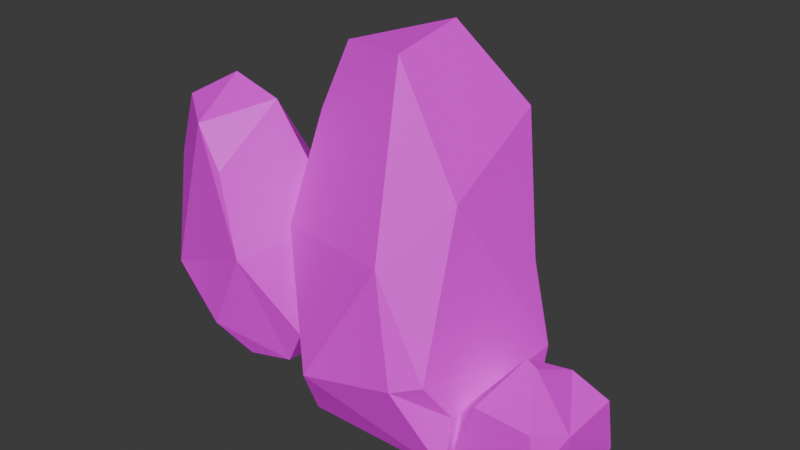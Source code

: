 # Source: Rocks1.blend  (saved by Blender 4.0.36; exported with 4.5.12 LTS)
import bpy
from mathutils import Matrix  # noqa: F401  (used for matrix-valued properties, if any)

bpy.ops.wm.read_factory_settings(use_empty=True)
scene = bpy.context.scene
scene.name = 'Scene'

# ---- collections
col_collection = bpy.data.collections.new('Collection'); scene.collection.children.link(col_collection)

# ---- images (referenced by path relative to the original .blend; pixels are not part of the script)
import os
ASSET_DIR = os.environ.get("B2B_ASSET_DIR", "")  # directory of the original .blend (textures are referenced by path, not embedded)
HERE = os.path.dirname(os.path.abspath(__file__))  # packed textures are extracted next to this script under _unpacked/

def load_image(name, relpath, width, height, colorspace="sRGB"):
    """Load a texture the original file referenced (path relative to the .blend, or extracted next to this script)."""
    p = next((c for c in (os.path.join(HERE, relpath), os.path.join(ASSET_DIR, relpath)) if relpath and os.path.exists(c)), "")
    if p:
        img = bpy.data.images.load(p, check_existing=True)
        img.name = name
    else:  # same state as the original file: an image datablock whose file is absent (Cycles renders it pink)
        img = bpy.data.images.new(name, width, height)
        img.source = "FILE"
        img.filepath = "//" + (relpath or name)
    img.colorspace_settings.name = colorspace
    return img
img_df_colorpalette_png = load_image('DF_ColorPalette.png', 'DF_ColorPalette.png', 1024, 1024, 'sRGB')

# ---- materials (node trees are filled in below, after node groups)
mat_material = bpy.data.materials.new('Material')
mat_material.use_transparent_shadow = False
mat_material.roughness = 0.5

# ---- material node trees
mat_material.use_nodes = True; mat_material.node_tree.nodes.clear()
_N = mat_material.node_tree.nodes; _L = mat_material.node_tree.links
n0 = _N.new('ShaderNodeBsdfPrincipled'); n0.name = 'Principled BSDF'; n0.location = (10, 300)
n0.inputs[3].default_value = 1.45
n0.inputs[27].default_value = (0.0, 0.0, 0.0, 1.0)
n0.inputs[28].default_value = 1.0
n1 = _N.new('ShaderNodeOutputMaterial'); n1.name = 'Material Output'; n1.location = (300, 300)
n2 = _N.new('ShaderNodeTexImage'); n2.name = 'Image Texture'; n2.location = (-356, 207)
n2.image = img_df_colorpalette_png
n2.interpolation = 'Closest'
_L.new(n0.outputs[0], n1.inputs[0])
_L.new(n2.outputs[0], n0.inputs[0])
n1.is_active_output = True

# ---- world
world_world = bpy.data.worlds.new('World'); scene.world = world_world
world_world.use_nodes = True; world_world.node_tree.nodes.clear()
_N = world_world.node_tree.nodes; _L = world_world.node_tree.links
n0 = _N.new('ShaderNodeOutputWorld'); n0.name = 'World Output'; n0.location = (300, 300)
n1 = _N.new('ShaderNodeBackground'); n1.name = 'Background'; n1.location = (10, 300)
n1.inputs[0].default_value = (0.05088, 0.05088, 0.05088, 1.0)
_L.new(n1.outputs[0], n0.inputs[0])
n0.is_active_output = True
world_world.color = (0.05088, 0.05088, 0.05088)
world_world.use_sun_shadow = False
world_world.sun_shadow_jitter_overblur = 0.0

# ---- meshes
me_rock = bpy.data.meshes.new('Rock')
me_rock.from_pydata([(0.4773, -1.15, 1.72), (-0.8847, -0.769, 1.541), (-0.7844, -0.4031, 2.601), (-0.6844, -0.1396, 3.197), (-0.752, 0.2397, 3.001), (-0.4716, 0.9055, 2.302), (-0.3165, 0.8087, 3.106), (0.6843, 0.7451, 2.65), (1.014, 0.4508, 1.329), (0.7695, -0.4319, 2.123), (0.1293, -0.4258, 3.31), (0.1108, 0.3734, 3.428), (0.9831, -1.134, 0.7502), (-0.3261, -1.239, 0.3607), (-0.3488, -1.039, -0.1074), (-0.9857, -0.2936, 0.3862), (-0.6238, -0.5226, -0.1662), (-0.1405, -0.5125, -0.2466), (-0.5393, 0.4256, -0.2561), (1.117, -0.2347, -0.2915), (1.214, 0.2728, -0.2231), (-0.2241, 0.7794, -0.08574), (1.221, 0.4364, 0.5), (1.134, -0.9073, 0.3894), (-0.8545, 0.6681, 0.843), (-0.009468, 0.9914, 1.272), (0.6213, 0.9313, 1.364), (-0.6153, 0.875, 0.2364), (1.145, -1.037, -0.1064), (0.722, -1.271, 0.6633), (-0.7173, -0.2736, 1.435), (-1.139, -1.225, 1.264), (-1.361, -1.163, 2.064), (-1.604, -1.153, 2.479), (-2.297, -0.7927, 1.908), (-2.184, -0.7248, 2.503), (-2.052, 0.02182, 2.204), (-1.2, -0.007429, 1.772), (-1.228, -0.5288, 2.623), (-1.811, -0.4693, 2.74), (-0.7786, -0.8092, 0.3964), (-0.9931, -0.7639, -0.0001229), (-1.536, -1.2, 0.4264), (-1.351, -0.9331, 0.02425), (-2.04, -0.7743, -0.0009608), (-0.7956, 0.308, 0.1187), (-1.704, 0.477, 0.04477), (-1.902, 0.3547, 1.065), (-0.8092, 0.2427, 0.5457), (-2.349, -0.7468, 0.2493), (-2.212, -1.031, 0.8067), (-2.34, -0.09782, 1.436), (-0.6401, -0.05887, 0.6602), (1.117, -0.8036, -0.2524), (1.667, -0.6246, 1.091), (2.017, -0.9866, 0.2595), (2.16, 0.04756, 0.01133), (1.502, 0.1206, 0.487), (1.466, 0.3093, 0.06125), (1.386, -0.1969, 0.7315), (2.081, -0.6295, -0.2373), (2.12, 0.008369, 0.5232), (1.929, -0.9394, 0.6186), (1.853, -0.1961, 0.8312), (1.354, -0.9098, 0.6133), (0.9852, -0.6552, -0.2053), (0.9822, -0.7143, 0.2229), (1.002, -0.1697, 0.2292), (1.95, 0.1005, -0.2287), (1.787, -0.656, 1.053), (2.095, -0.5785, 0.4718), (1.872, -0.8232, -0.3305), (1.198, -0.9396, 0.08609), (1.038, 0.0557, -0.1464), (1.206, 0.2221, -0.1376)], [], [(0, 2, 1), (10, 2, 0), (2, 4, 1), (5, 24, 4), (1, 4, 24), (5, 4, 6), (5, 6, 7), (8, 7, 9), (9, 10, 0), (3, 10, 11), (11, 6, 4), (9, 12, 22), (12, 9, 0), (12, 0, 29), (29, 0, 13), (13, 1, 14), (15, 14, 1), (16, 14, 15), (14, 16, 17), (17, 19, 28), (14, 17, 28), (17, 18, 19), (18, 17, 16), (18, 20, 19), (20, 28, 19), (21, 20, 18), (20, 21, 22), (21, 27, 22), (23, 20, 22), (26, 22, 27), (25, 26, 27), (24, 5, 25), (27, 24, 25), (5, 26, 25), (5, 7, 26), (26, 7, 8), (22, 26, 8), (15, 18, 16), (15, 27, 18), (15, 24, 27), (18, 27, 21), (20, 23, 28), (22, 12, 23), (12, 29, 23), (28, 23, 29), (13, 28, 29), (28, 13, 14), (0, 1, 13), (10, 3, 2), (30, 32, 31), (38, 32, 30), (32, 33, 31), (34, 50, 33), (31, 33, 50), (34, 33, 35), (34, 35, 36), (47, 36, 37), (37, 38, 30), (33, 38, 39), (39, 35, 33), (37, 48, 47), (48, 37, 30), (48, 30, 52), (52, 30, 40), (40, 31, 41), (42, 41, 31), (43, 41, 42), (11, 10, 9, 7), (41, 46, 45), (41, 44, 46), (44, 41, 43), (49, 46, 44), (46, 49, 47), (48, 46, 47), (51, 47, 49), (50, 34, 51), (49, 50, 51), (34, 36, 51), (51, 36, 47), (42, 44, 43), (42, 49, 44), (42, 50, 49), (46, 48, 45), (45, 48, 52), (40, 45, 52), (45, 40, 41), (30, 31, 40), (38, 33, 32), (71, 60, 55), (71, 55, 72), (61, 56, 58), (66, 59, 67), (66, 65, 72), (56, 60, 68), (66, 64, 54), (54, 69, 63), (66, 72, 64), (68, 74, 58), (62, 54, 64), (54, 63, 59), (59, 63, 57), (73, 67, 74), (68, 73, 74), (62, 70, 69), (59, 57, 67), (59, 66, 54), (60, 70, 55), (73, 53, 65), (58, 67, 57), (61, 58, 57), (55, 62, 72), (72, 65, 53), (71, 72, 53), (61, 57, 63), (74, 67, 58), (60, 56, 70), (61, 63, 70), (68, 71, 53), (72, 62, 64), (2, 3, 4), (39, 38, 37, 36), (3, 11, 4), (11, 7, 6), (9, 22, 8), (24, 15, 1), (39, 36, 35), (50, 42, 31), (61, 70, 56), (68, 60, 71), (63, 69, 70), (67, 73, 65), (68, 58, 56), (62, 55, 70), (54, 62, 69), (68, 53, 73), (66, 67, 65)])
_k = set([(0, 1), (0, 2), (0, 10), (0, 12), (0, 13), (0, 29), (1, 2), (1, 4), (1, 13), (1, 14), (1, 15), (2, 3), (2, 10), (3, 10), (3, 11), (4, 6), (4, 11), (4, 24), (5, 6), (5, 24), (5, 25), (5, 26), (6, 7), (7, 8), (7, 9), (7, 11), (7, 26), (8, 22), (8, 26), (9, 10), (9, 22), (12, 22), (12, 23), (12, 29), (13, 14), (13, 28), (14, 16), (14, 17), (14, 28), (15, 16), (15, 18), (15, 24), (15, 27), (16, 17), (16, 18), (17, 19), (17, 28), (18, 21), (18, 27), (19, 28), (20, 21), (20, 22), (20, 23), (20, 28), (21, 22), (21, 27), (22, 23), (22, 26), (22, 27), (23, 28), (23, 29), (24, 25), (24, 27), (25, 27), (26, 27), (28, 29), (30, 31), (30, 32), (30, 38), (30, 40), (30, 48), (30, 52), (31, 32), (31, 33), (31, 40), (31, 41), (31, 42), (32, 38), (33, 35), (33, 38), (33, 39), (33, 50), (34, 35), (34, 50), (34, 51), (35, 36), (36, 37), (36, 39), (36, 47), (36, 51), (37, 38), (40, 41), (40, 45), (41, 43), (41, 45), (41, 46), (42, 43), (42, 44), (42, 49), (42, 50), (43, 44), (44, 49), (45, 46), (45, 48), (45, 52), (46, 47), (46, 48), (46, 49), (47, 48), (47, 49), (47, 51), (48, 52), (49, 50), (49, 51), (50, 51), (53, 65), (53, 68), (53, 72), (53, 73), (54, 59), (54, 64), (55, 71), (56, 58), (57, 63), (57, 67), (58, 74), (61, 70), (65, 72), (68, 74), (69, 70)])
me_rock.attributes.new('sharp_edge', 'BOOLEAN', 'EDGE').data.foreach_set('value', [ (min(e.vertices), max(e.vertices)) in _k for e in me_rock.edges])
_uv = me_rock.uv_layers.new(name='UVMap')
_uv.uv.foreach_set('vector', [0.5736, 0.8646, 0.5736, 0.8646, 0.5736, 0.8646, 0.5736, 0.8646, 0.5736, 0.8646, 0.5736, 0.8646, 0.5736, 0.8646, 0.5736, 0.8646, 0.5736, 0.8646, 0.5736, 0.8646, 0.5736, 0.8646, 0.5736, 0.8646, 0.5736, 0.8646, 0.5736, 0.8646, 0.5736, 0.8646, 0.5736, 0.8646, 0.5736, 0.8646, 0.5736, 0.8646, 0.5736, 0.8646, 0.5736, 0.8646, 0.5736, 0.8646, 0.5736, 0.8646, 0.5736, 0.8646, 0.5736, 0.8646, 0.5736, 0.8646, 0.5736, 0.8646, 0.5736, 0.8646, 0.5736, 0.8646, 0.5736, 0.8646, 0.5736, 0.8646, 0.5736, 0.8646, 0.5736, 0.8646, 0.5736, 0.8646, 0.5736, 0.8646, 0.5736, 0.8646, 0.5736, 0.8646, 0.5736, 0.8646, 0.5736, 0.8646, 0.5736, 0.8646, 0.5736, 0.8646, 0.5736, 0.8646, 0.5736, 0.8646, 0.5736, 0.8646, 0.5736, 0.8646, 0.5736, 0.8646, 0.5736, 0.8646, 0.5736, 0.8646, 0.5736, 0.8646, 0.5736, 0.8646, 0.5736, 0.8646, 0.5736, 0.8646, 0.5736, 0.8646, 0.5736, 0.8646, 0.5736, 0.8646, 0.5736, 0.8646, 0.5736, 0.8646, 0.5736, 0.8646, 0.5736, 0.8646, 0.5736, 0.8646, 0.5736, 0.8646, 0.5736, 0.8646, 0.5736, 0.8646, 0.5736, 0.8646, 0.5736, 0.8646, 0.5736, 0.8646, 0.5736, 0.8646, 0.5736, 0.8646, 0.5736, 0.8646, 0.5736, 0.8646, 0.5736, 0.8646, 0.5736, 0.8646, 0.5736, 0.8646, 0.5736, 0.8646, 0.5736, 0.8646, 0.5736, 0.8646, 0.5736, 0.8646, 0.5736, 0.8646, 0.5736, 0.8646, 0.5736, 0.8646, 0.5736, 0.8646, 0.5736, 0.8646, 0.5736, 0.8646, 0.5736, 0.8646, 0.5736, 0.8646, 0.5736, 0.8646, 0.5736, 0.8646, 0.5736, 0.8646, 0.5736, 0.8646, 0.5736, 0.8646, 0.5736, 0.8646, 0.5736, 0.8646, 0.5736, 0.8646, 0.5736, 0.8646, 0.5736, 0.8646, 0.5736, 0.8646, 0.5736, 0.8646, 0.5736, 0.8646, 0.5736, 0.8646, 0.5736, 0.8646, 0.5736, 0.8646, 0.5736, 0.8646, 0.5736, 0.8646, 0.5736, 0.8646, 0.5736, 0.8646, 0.5736, 0.8646, 0.5736, 0.8646, 0.5736, 0.8646, 0.5736, 0.8646, 0.5736, 0.8646, 0.5736, 0.8646, 0.5736, 0.8646, 0.5736, 0.8646, 0.5736, 0.8646, 0.5736, 0.8646, 0.5736, 0.8646, 0.5736, 0.8646, 0.5736, 0.8646, 0.5736, 0.8646, 0.5736, 0.8646, 0.5736, 0.8646, 0.5736, 0.8646, 0.5736, 0.8646, 0.5736, 0.8646, 0.5736, 0.8646, 0.5736, 0.8646, 0.5736, 0.8646, 0.5736, 0.8646, 0.5736, 0.8646, 0.5736, 0.8646, 0.5736, 0.8646, 0.5736, 0.8646, 0.5736, 0.8646, 0.5736, 0.8646, 0.5736, 0.8646, 0.5736, 0.8646, 0.5736, 0.8646, 0.5736, 0.8646, 0.5736, 0.8646, 0.5736, 0.8646, 0.5736, 0.8646, 0.5736, 0.8646, 0.5736, 0.8646, 0.5736, 0.8646, 0.5736, 0.8646, 0.5736, 0.8646, 0.5736, 0.8646, 0.5736, 0.8646, 0.5736, 0.8646, 0.5736, 0.8646, 0.5736, 0.8646, 0.5736, 0.8646, 0.5736, 0.8646, 0.5736, 0.8646, 0.5736, 0.8646, 0.5736, 0.8646, 0.5736, 0.8646, 0.5736, 0.8646, 0.5736, 0.8646, 0.5736, 0.8646, 0.5736, 0.8646, 0.5736, 0.8646, 0.5736, 0.8646, 0.5736, 0.8646, 0.5736, 0.8646, 0.5736, 0.8646, 0.5736, 0.8646, 0.5736, 0.8646, 0.5736, 0.8646, 0.5736, 0.8646, 0.5736, 0.8646, 0.5736, 0.8646, 0.5736, 0.8646, 0.5736, 0.8646, 0.5736, 0.8646, 0.5736, 0.8646, 0.5736, 0.8646, 0.5736, 0.8646, 0.5736, 0.8646, 0.5736, 0.8646, 0.5736, 0.8646, 0.5736, 0.8646, 0.5736, 0.8646, 0.5736, 0.8646, 0.5736, 0.8646, 0.5736, 0.8646, 0.5736, 0.8646, 0.5736, 0.8646, 0.5736, 0.8646, 0.5736, 0.8646, 0.5736, 0.8646, 0.5736, 0.8646, 0.5736, 0.8646, 0.5736, 0.8646, 0.5736, 0.8646, 0.5736, 0.8646, 0.5736, 0.8646, 0.5736, 0.8646, 0.5736, 0.8646, 0.5736, 0.8646, 0.5736, 0.8646, 0.5736, 0.8646, 0.5736, 0.8646, 0.5736, 0.8646, 0.5736, 0.8646, 0.5736, 0.8646, 0.5736, 0.8646, 0.5736, 0.8646, 0.5736, 0.8646, 0.5736, 0.8646, 0.5736, 0.8646, 0.5736, 0.8646, 0.5736, 0.8646, 0.5736, 0.8646, 0.5736, 0.8646, 0.5736, 0.8646, 0.5736, 0.8646, 0.5736, 0.8646, 0.5736, 0.8646, 0.5736, 0.8646, 0.5736, 0.8646, 0.5736, 0.8646, 0.5736, 0.8646, 0.5736, 0.8646, 0.5736, 0.8646, 0.5736, 0.8646, 0.5736, 0.8646, 0.5736, 0.8646, 0.5736, 0.8646, 0.5736, 0.8646, 0.5736, 0.8646, 0.5736, 0.8646, 0.5736, 0.8646, 0.5736, 0.8646, 0.5736, 0.8646, 0.5736, 0.8646, 0.5736, 0.8646, 0.5736, 0.8646, 0.5736, 0.8646, 0.5736, 0.8646, 0.5736, 0.8646, 0.5736, 0.8646, 0.5736, 0.8646, 0.5736, 0.8646, 0.5736, 0.8646, 0.5736, 0.8646, 0.5736, 0.8646, 0.5736, 0.8646, 0.5736, 0.8646, 0.5736, 0.8646, 0.5736, 0.8646, 0.5736, 0.8646, 0.5736, 0.8646, 0.5736, 0.8646, 0.5736, 0.8646, 0.5736, 0.8646, 0.5736, 0.8646, 0.5736, 0.8646, 0.5736, 0.8646, 0.5736, 0.8646, 0.5736, 0.8646, 0.5736, 0.8646, 0.5736, 0.8646, 0.5736, 0.8646, 0.5736, 0.8646, 0.5736, 0.8646, 0.5736, 0.8646, 0.5736, 0.8646, 0.5736, 0.8646, 0.5736, 0.8646, 0.5736, 0.8646, 0.5736, 0.8646, 0.5736, 0.8646, 0.5736, 0.8646, 0.5736, 0.8646, 0.5736, 0.8646, 0.5736, 0.8646, 0.5736, 0.8646, 0.5736, 0.8646, 0.5736, 0.8646, 0.5736, 0.8646, 0.5736, 0.8646, 0.5736, 0.8646, 0.5736, 0.8646, 0.5736, 0.8646, 0.5736, 0.8646, 0.5736, 0.8646, 0.5736, 0.8646, 0.5736, 0.8646, 0.5736, 0.8646, 0.5736, 0.8646, 0.5736, 0.8646, 0.5736, 0.8646, 0.5736, 0.8646, 0.5736, 0.8646, 0.5736, 0.8646, 0.5736, 0.8646, 0.5736, 0.8646, 0.5736, 0.8646, 0.5736, 0.8646, 0.5736, 0.8646, 0.5736, 0.8646, 0.5736, 0.8646, 0.5736, 0.8646, 0.5736, 0.8646, 0.5736, 0.8646, 0.5736, 0.8646, 0.5736, 0.8646, 0.5736, 0.8646, 0.5736, 0.8646, 0.5736, 0.8646, 0.5736, 0.8646, 0.5736, 0.8646, 0.5736, 0.8646, 0.5736, 0.8646, 0.5736, 0.8646, 0.5736, 0.8646, 0.5736, 0.8646, 0.5736, 0.8646, 0.5736, 0.8646, 0.5736, 0.8646, 0.5736, 0.8646, 0.5736, 0.8646, 0.5736, 0.8646, 0.5736, 0.8646, 0.5736, 0.8646, 0.5736, 0.8646, 0.5736, 0.8646, 0.5736, 0.8646, 0.5736, 0.8646, 0.5736, 0.8646, 0.5736, 0.8646, 0.5736, 0.8646, 0.5736, 0.8646, 0.5736, 0.8646, 0.5736, 0.8646, 0.5736, 0.8646, 0.5736, 0.8646, 0.5736, 0.8646, 0.5736, 0.8646, 0.5736, 0.8646, 0.5736, 0.8646, 0.5736, 0.8646, 0.5736, 0.8646, 0.5736, 0.8646, 0.5736, 0.8646, 0.5736, 0.8646, 0.5736, 0.8646, 0.5736, 0.8646, 0.5736, 0.8646, 0.5736, 0.8646, 0.5736, 0.8646, 0.5736, 0.8646, 0.5736, 0.8646, 0.5736, 0.8646, 0.5736, 0.8646, 0.5736, 0.8646, 0.5736, 0.8646, 0.5736, 0.8646, 0.5736, 0.8646, 0.5736, 0.8646, 0.5736, 0.8646, 0.5736, 0.8646, 0.5736, 0.8646, 0.5736, 0.8646, 0.5736, 0.8646, 0.5736, 0.8646, 0.5736, 0.8646, 0.5736, 0.8646, 0.5736, 0.8646, 0.5736, 0.8646, 0.5736, 0.8646, 0.5736, 0.8646, 0.5736, 0.8646, 0.5736, 0.8646, 0.5736, 0.8646, 0.5736, 0.8646, 0.5736, 0.8646, 0.5736, 0.8646, 0.5736, 0.8646, 0.5736, 0.8646, 0.5736, 0.8646, 0.5736, 0.8646, 0.5736, 0.8646, 0.5736, 0.8646, 0.5736, 0.8646, 0.5736, 0.8646, 0.5736, 0.8646, 0.5736, 0.8646, 0.5736, 0.8646, 0.5736, 0.8646, 0.5736, 0.8646, 0.5736, 0.8646, 0.5736, 0.8646, 0.5736, 0.8646, 0.5736, 0.8646, 0.5736, 0.8646, 0.5736, 0.8646, 0.5736, 0.8646, 0.5736, 0.8646, 0.5736, 0.8646, 0.5736, 0.8646, 0.5736, 0.8646, 0.5736, 0.8646, 0.5736, 0.8646, 0.5736, 0.8646, 0.5736, 0.8646, 0.5736, 0.8646, 0.5736, 0.8646, 0.5736, 0.8646, 0.5736, 0.8646])
me_rock.materials.append(mat_material)
me_rock.update()
me_rock.normals_split_custom_set([tuple(v) for v in zip(*[iter([-0.2956, -0.8939, 0.337, -0.2931, -0.8963, 0.3326, -0.2924, -0.8937, 0.3402, -0.2923, -0.8959, 0.3345, -0.2868, -0.8942, 0.3439, -0.2902, -0.892, 0.3465, -0.9952, -0.008305, 0.09745, -0.9952, -0.01137, 0.09697, -0.995, -0.009635, 0.09968, -0.8645, 0.4829, 0.1395, -0.849, 0.5051, 0.1554, -0.8506, 0.5068, 0.1399, -0.9971, 0.05067, 0.05763, -0.9973, 0.04851, 0.05582, -0.997, 0.03821, 0.0673, -0.794, 0.5655, 0.2232, -0.7932, 0.5675, 0.2208, -0.7933, 0.5674, 0.2208, 0.1084, 0.9892, 0.09907, 0.1177, 0.9896, 0.08237, 0.09565, 0.9905, 0.09918, 0.9659, -0.043, 0.2555, 0.9673, -0.04324, 0.25, 0.9672, -0.04012, 0.2508, 0.7435, -0.532, 0.4052, 0.7463, -0.5314, 0.4008, 0.7457, -0.5278, 0.4066, -0.1868, -0.1468, 0.9714, -0.189, -0.145, 0.9712, -0.1917, -0.1505, 0.9698, -0.4628, 0.1933, 0.8651, -0.4628, 0.1579, 0.8723, -0.443, 0.1998, 0.874, 0.9721, -0.1151, 0.2044, 0.9713, -0.1092, 0.2114, 0.9687, -0.1208, 0.217, 0.7572, -0.5252, 0.3883, 0.7578, -0.5269, 0.3849, 0.7598, -0.5238, 0.3852, 0.4032, -0.8938, 0.1964, 0.406, -0.8932, 0.1935, 0.4054, -0.8928, 0.1963, -0.05927, -0.9932, 0.1005, -0.05928, -0.9933, 0.09875, -0.003994, -0.9909, 0.1347, -0.8652, -0.4714, -0.1709, -0.8221, -0.5308, -0.206, -0.8335, -0.5328, -0.1466, -0.801, -0.5752, -0.1662, -0.8175, -0.56, -0.1348, -0.799, -0.5704, -0.1902, -0.8149, -0.4728, -0.3353, -0.8357, -0.4436, -0.3238, -0.8139, -0.4723, -0.3385, -0.1602, -0.1718, -0.972, -0.1394, -0.2212, -0.9652, -0.1596, -0.2111, -0.9644, 0.0189, -0.2248, -0.9742, 0.01419, -0.2255, -0.9741, 0.01168, -0.2183, -0.9758, 0.01791, -0.2412, -0.9703, 0.002872, -0.2594, -0.9658, -0.005718, -0.2541, -0.9672, -0.02881, -0.01938, -0.9994, -0.02846, -0.02709, -0.9992, -0.04258, -0.02245, -0.9988, -0.1544, -0.1017, -0.9828, -0.1746, -0.07862, -0.9815, -0.1533, -0.06801, -0.9858, 0.03402, 0.1265, -0.9914, 0.02945, 0.1279, -0.9913, 0.02344, 0.1381, -0.9901, 0.8477, -0.09305, -0.5222, 0.8478, -0.08073, -0.5241, 0.8542, -0.09027, -0.5121, 0.05381, 0.3926, -0.9181, 0.04662, 0.3982, -0.9161, 0.05201, 0.3895, -0.9195, 0.3052, 0.9285, -0.2114, 0.3079, 0.9274, -0.2125, 0.3048, 0.9274, -0.217, 0.2336, 0.9723, -0.004308, 0.2365, 0.9716, -0.006427, 0.2289, 0.9734, -0.007106, 0.9979, -0.06422, 0.0056, 0.9979, -0.06478, 0.007037, 0.9976, -0.06909, 0.003732, 0.2625, 0.9035, -0.3389, 0.2599, 0.906, -0.3342, 0.2672, 0.9042, -0.3333, 0.1222, 0.9756, -0.1825, 0.1151, 0.9767, -0.181, 0.1214, 0.9767, -0.1768, -0.2965, 0.955, -0.01257, -0.3258, 0.9407, -0.09473, -0.3303, 0.9415, -0.06681, -0.4159, 0.8981, 0.1427, -0.4066, 0.9021, 0.1442, -0.4187, 0.8973, 0.1393, 0.07999, 0.9903, 0.1134, 0.07614, 0.9902, 0.1174, 0.08068, 0.9896, 0.1195, 0.09974, 0.9856, 0.1367, 0.09527, 0.9858, 0.138, 0.09468, 0.9858, 0.139, 0.7753, 0.6293, 0.0542, 0.7748, 0.63, 0.05326, 0.7651, 0.6402, 0.06845, 0.7626, 0.6185, 0.1894, 0.7702, 0.6125, 0.1781, 0.7659, 0.6186, 0.1755, -0.8311, 0.02213, -0.5557, -0.8333, 0.01824, -0.5524, -0.8328, 0.02425, -0.5531, -0.9015, 0.2418, -0.359, -0.9023, 0.2394, -0.3585, -0.9036, 0.2403, -0.3545, -0.9251, 0.2598, -0.2768, -0.9232, 0.26, -0.2829, -0.9258, 0.2573, -0.2768, -0.3782, 0.6564, -0.6527, -0.3795, 0.6535, -0.6549, -0.3827, 0.6516, -0.6549, 0.9981, -0.05138, 0.03478, 0.9982, -0.04988, 0.03342, 0.9983, -0.04111, 0.04076, 0.936, -0.099, 0.3378, 0.9385, -0.08454, 0.3349, 0.9372, -0.08789, 0.3375, 0.5163, -0.8056, -0.2905, 0.5263, -0.8006, -0.2865, 0.5151, -0.8105, -0.279, 0.7168, -0.6701, 0.1928, 0.7106, -0.6781, 0.1877, 0.7202, -0.668, 0.1874, 0.05256, -0.9621, -0.2674, 0.04542, -0.9631, -0.2652, 0.04723, -0.9614, -0.2709, -0.0009283, -0.9199, -0.3922, 0.00397, -0.918, -0.3965, 0.02056, -0.9245, -0.3807, -0.2914, -0.9281, 0.2317, -0.2864, -0.9297, 0.2315, -0.292, -0.9186, 0.2662, -0.3616, -0.8306, 0.4235, -0.3493, -0.8362, 0.4229, -0.3401, -0.8242, 0.4528, 0.8601, -0.4315, 0.272, 0.8627, -0.429, 0.2677, 0.8606, -0.4283, 0.2755, 0.8625, -0.4282, 0.2696, 0.862, -0.4231, 0.2793, 0.8595, -0.4264, 0.2819, 0.1611, -0.9795, 0.1211, 0.1637, -0.9792, 0.1197, 0.1626, -0.979, 0.1226, -0.5208, -0.8434, 0.1322, -0.54, -0.828, 0.151, -0.5437, -0.8282, 0.1358, -0.1767, -0.9842, -0.00754, -0.1748, -0.9846, -0.009521, -0.1636, -0.9865, 0.0008313, -0.5754, -0.7925, 0.2021, -0.5775, -0.7915, 0.2, -0.5773, -0.7916, 0.2, -0.9598, 0.2323, 0.1578, -0.9597, 0.2425, 0.1416, -0.9628, 0.2198, 0.1572, 0.1839, 0.9354, 0.302, 0.1839, 0.9371, 0.2967, 0.1809, 0.9374, 0.2976, 0.6458, 0.6405, 0.4156, 0.6454, 0.6435, 0.4115, 0.642, 0.6431, 0.4174, 0.1574, -0.3092, 0.9379, 0.1553, -0.3109, 0.9377, 0.1598, -0.3146, 0.9357, -0.2728, -0.4169, 0.867, -0.2376, -0.419, 0.8763, -0.2803, -0.3977, 0.8736, 0.221, 0.9408, 0.257, 0.2172, 0.9393, 0.2657, 0.2299, 0.936, 0.2664, 0.6257, 0.7, 0.3442, 0.627, 0.7007, 0.3406, 0.6241, 0.7028, 0.3413, 0.8095, 0.5395, 0.2317, 0.8088, 0.5421, 0.228, 0.8084, 0.5416, 0.2306, 0.9796, -0.1963, 0.04358, 0.9797, -0.1963, 0.04191, 0.9863, -0.1434, 0.08092, 0.2838, -0.9196, -0.2716, 0.3471, -0.8855, -0.309, 0.3524, -0.9016, -0.251, 0.4791, -0.8409, -0.2518, 0.4655, -0.8573, -0.2196, 0.4732, -0.8369, -0.2752, 0.3731, -0.8435, -0.3865, 0.3442, -0.8623, -0.3714, 0.3723, -0.8424, -0.3895, 0.8677, -0.1369, 0.4779, 0.8563, -0.1176, 0.5029, 0.8536, -0.1188, 0.5072, 0.8537, -0.1211, 0.5065, 0.09698, 0.09591, -0.9907, 0.09868, 0.09133, -0.9909, 0.09119, 0.08921, -0.9918, -0.003169, 0.0384, -0.9993, 0.004879, 0.03718, -0.9993, 0.002353, 0.02458, -0.9997, 0.02635, -0.148, -0.9886, -0.009491, -0.1526, -0.9882, -0.002548, -0.1343, -0.9909, -0.6052, 0.1935, -0.7722, -0.611, 0.1865, -0.7694, -0.6025, 0.192, -0.7747, -0.8874, 0.4457, -0.1173, -0.886, 0.4484, -0.1183, -0.8865, 0.4461, -0.1231, 0.1702, 0.9739, 0.1499, 0.1708, 0.9736, 0.1512, 0.1744, 0.9736, 0.1469, -0.794, 0.5339, -0.2908, -0.7973, 0.5305, -0.2879, -0.7947, 0.5365, -0.284, -0.9974, -0.07271, 0.001962, -0.9923, -0.09232, -0.08213, -0.993, -0.1035, -0.05639, -0.9676, -0.2188, 0.1264, -0.9692, -0.2092, 0.1295, -0.9673, -0.2215, 0.1231, -0.9315, 0.1669, 0.3231, -0.932, 0.1624, 0.324, -0.9318, 0.1618, 0.3249, -0.6559, 0.7434, 0.1312, -0.6568, 0.7427, 0.1305, -0.6632, 0.7337, 0.148, -0.16, -0.7855, -0.5978, -0.1563, -0.7884, -0.5949, -0.1621, -0.787, -0.5952, -0.3868, -0.8385, -0.3837, -0.3845, -0.8398, -0.3832, -0.386, -0.8409, -0.3794, -0.4045, -0.8512, -0.3346, -0.4042, -0.8489, -0.3406, -0.4021, -0.8523, -0.3345, 0.1697, 0.9733, 0.1548, 0.1681, 0.9737, 0.1535, 0.1603, 0.9737, 0.1618, 0.85, 0.5155, 0.1088, 0.8552, 0.5083, 0.1017, 0.848, 0.5198, 0.1039, 0.9471, -0.05929, -0.3155, 0.9472, -0.06656, -0.3137, 0.9455, -0.0642, -0.3192, 0.8692, -0.1097, -0.4822, 0.8677, -0.1042, -0.486, 0.8784, -0.09063, -0.4693, 0.8898, -0.4254, 0.1654, 0.892, -0.4206, 0.1655, 0.8819, -0.4268, 0.2003, 0.7193, -0.5438, 0.4324, 0.7274, -0.5322, 0.4332, 0.7137, -0.5255, 0.4631, 0.7167, -0.6074, -0.3426, 0.715, -0.6084, -0.3445, 0.7155, -0.6076, -0.3448, 0.001344, -0.9636, -0.2672, 0.001344, -0.9636, -0.2672, 0.004581, -0.9637, -0.2668, 0.3515, 0.9314, 0.09436, 0.3561, 0.9284, 0.106, 0.3593, 0.9278, 0.1001, -0.7933, 0.0234, 0.6084, -0.7962, 0.0196, 0.6048, -0.7912, 0.02044, 0.6113, -0.7474, -0.6573, -0.09701, -0.7475, -0.6573, -0.09606, -0.748, -0.6566, -0.09634, 0.7582, 0.1438, -0.6359, 0.7611, 0.1615, -0.6282, 0.763, 0.1402, -0.631, -0.7511, -0.2047, 0.6277, -0.7705, -0.1756, 0.6128, -0.7666, -0.2075, 0.6077, 0.3642, 0.361, 0.8585, 0.3624, 0.3662, 0.8571, 0.3518, 0.306, 0.8847, -0.6286, -0.743, 0.2296, -0.6311, -0.7411, 0.2291, -0.6302, -0.7421, 0.2284, 0.07928, 0.8698, -0.487, 0.08553, 0.8692, -0.487, 0.08348, 0.8665, -0.4921, -0.04848, -0.8431, 0.5355, -0.04966, -0.8471, 0.5291, -0.045, -0.8417, 0.538, -0.1743, 0.5703, 0.8027, -0.1797, 0.5626, 0.8069, -0.1703, 0.5615, 0.8098, -0.157, 0.6393, 0.7528, -0.1649, 0.6388, 0.7515, -0.1493, 0.6233, 0.7676, -0.6725, 0.6585, 0.3377, -0.6736, 0.6613, 0.3301, -0.6893, 0.6431, 0.3336, -0.09681, 0.149, -0.9841, -0.0958, 0.1493, -0.9841, -0.09866, 0.1335, -0.9861, 0.8729, -0.2246, 0.4331, 0.8717, -0.227, 0.4342, 0.8737, -0.2258, 0.4308, -0.615, 0.6129, 0.4961, -0.6132, 0.6101, 0.5017, -0.6081, 0.6129, 0.5045, -0.7846, -0.0001925, 0.62, -0.7853, 0.003892, 0.6191, -0.7878, 0.004606, 0.616, 0.9823, -0.1816, 0.04506, 0.9804, -0.1964, -0.01281, 0.9843, -0.1761, -0.01296, -0.236, 0.09691, -0.9669, -0.236, 0.09777, -0.9668, -0.2296, 0.1047, -0.9676, -0.6055, 0.6995, 0.3794, -0.5966, 0.7147, 0.3651, -0.6014, 0.7104, 0.3655, 0.1398, 0.9105, 0.3892, 0.1434, 0.9085, 0.3925, 0.1694, 0.911, 0.3759, -0.08272, -0.9902, 0.1122, -0.08135, -0.9911, 0.1053, -0.0793, -0.9907, 0.1107, -0.7589, -0.6465, -0.07856, -0.7586, -0.6469, -0.0778, -0.7706, -0.6345, -0.05979, -0.06163, -0.9312, -0.3594, -0.05891, -0.9303, -0.3619, -0.04685, -0.932, -0.3593, 0.09342, 0.7837, 0.614, 0.13, 0.7772, 0.6156, 0.105, 0.7856, 0.6098, -0.555, 0.7011, 0.4477, -0.5659, 0.7016, 0.433, -0.5718, 0.6959, 0.4345, 0.9938, -0.111, -0.007239, 0.9936, -0.1121, -0.01135, 0.9939, -0.1093, -0.0148, 0.7808, -0.08827, 0.6185, 0.784, -0.08748, 0.6145, 0.7812, -0.08771, 0.6181, -0.102, 0.1121, -0.9884, -0.1019, 0.1224, -0.9872, -0.09799, 0.1174, -0.9882, -0.04952, -0.9959, 0.07621, -0.05331, -0.996, 0.07145, -0.05066, -0.9962, 0.07059, -0.9772, -0.07025, 0.2003, -0.9792, -0.06993, 0.1906, -0.9764, -0.0922, 0.1955, 0.2749, 0.8112, 0.516, 0.2554, 0.801, 0.5414, 0.2564, 0.7979, 0.5455, 0.2587, 0.7978, 0.5447, -0.458, 0.342, 0.8205, -0.4638, 0.3401, 0.8181, -0.4457, 0.3319, 0.8314, 0.3134, 0.7667, 0.5602, 0.3062, 0.7422, 0.5962, 0.3323, 0.7356, 0.5903, 0.9694, -0.04969, 0.2405, 0.9662, -0.05219, 0.2526, 0.9745, -0.06054, 0.2159, -0.9936, -0.03646, 0.1073, -0.9895, 0.07921, 0.1208, -0.9901, 0.09604, 0.1019, -0.6907, 0.3776, 0.6167, -0.6657, 0.365, 0.6508, -0.6559, 0.3904, 0.646, -0.09349, -0.9943, 0.05133, -0.2068, -0.9758, 0.07117, -0.2244, -0.973, 0.05321, 0.996, -0.05076, 0.07317, 0.9962, -0.04712, 0.07291, 0.996, -0.04937, 0.07426, 0.3469, 0.02775, -0.9375, 0.3442, 0.08732, -0.9348, 0.358, 0.08794, -0.9296, 0.8736, 0.1015, 0.4759, 0.8732, 0.1039, 0.4762, 0.8696, 0.1041, 0.4827, -0.9945, 0.08028, -0.06705, -0.9959, 0.07714, -0.04769, -0.9951, 0.08716, -0.0459, 0.3469, 0.9334, -0.09162, 0.3454, 0.9335, -0.0963, 0.3432, 0.9342, -0.09741, 0.9301, -0.2811, 0.2363, 0.9118, -0.3109, 0.2683, 0.9079, -0.3232, 0.2671, -0.04744, -0.8472, 0.5291, -0.05307, -0.8429, 0.5355, -0.06334, -0.8558, 0.5135, -0.1004, 0.1115, -0.9887, -0.09416, 0.1143, -0.989, -0.09418, 0.1127, -0.9892, -0.9988, 0.04751, -0.01355, -0.9996, 0.02933, -0.002831, -0.9992, 0.03936, 0.006842])] * 3)])

# ---- objects
ob_rocks = bpy.data.objects.new('Rocks', me_rock)

# ---- transforms, parenting, visibility, modifiers, constraints
ob_rocks.location = (0.0, 0.0, 0.0)
ob_rocks.color = (0.8, 0.8, 0.8, 1.0)

# ---- collection membership
col_collection.objects.link(ob_rocks)

# ---- scene / render settings (as saved in the file)
scene.frame_start = 1; scene.frame_end = 250; scene.frame_set(1)
scene.render.engine = 'BLENDER_EEVEE_NEXT'
scene.cycles.sampling_pattern = 'TABULATED_SOBOL'
bpy.context.view_layer.update()

# ---- added for rendering (the .blend has no active camera and no usable light): camera, sun
cam_auto = bpy.data.cameras.new('AutoCamera')
cam_auto.lens = 50.0
cam_auto.sensor_width = 36.0
cam_auto.clip_end = 1000.0
ob_auto_camera = bpy.data.objects.new('AutoCamera', cam_auto)
scene.collection.objects.link(ob_auto_camera)
ob_auto_camera.location = (5.72596, -7.12404, 6.20473)
ob_auto_camera.rotation_euler = (1.09748, -7.21219e-08, 0.694738)
scene.camera = ob_auto_camera
light_auto_sun = bpy.data.lights.new('AutoSun', 'SUN')
light_auto_sun.energy = 3.0
light_auto_sun.angle = 0.0523599
ob_auto_sun = bpy.data.objects.new('AutoSun', light_auto_sun)
scene.collection.objects.link(ob_auto_sun)
ob_auto_sun.rotation_euler = (0.872665, 0.174533, 0.523599)
bpy.context.view_layer.update()
